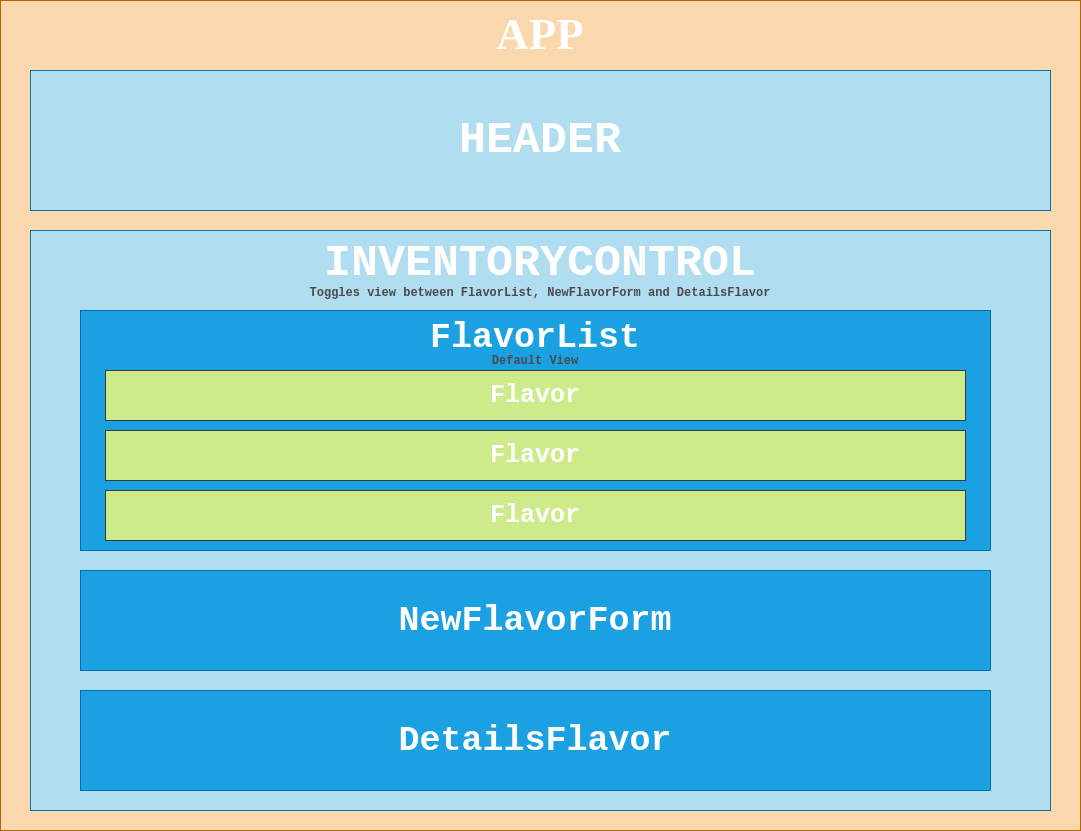

The diagram above was exported from draw.io. Its source (the exported page's mxGraphModel, read from the mxfile embedded in the PNG):
<mxGraphModel dx="1564" dy="832" grid="1" gridSize="10" guides="1" tooltips="1" connect="1" arrows="1" fold="1" page="1" pageScale="1" pageWidth="1100" pageHeight="850" math="0" shadow="0">
  <root>
    <mxCell id="0" />
    <mxCell id="1" parent="0" />
    <mxCell id="tQRsYdLtxEpgRDji63vO-22" value="&lt;font color=&quot;#ffffff&quot; style=&quot;font-size: 45px&quot; face=&quot;Lucida Console&quot;&gt;&lt;b&gt;APP&lt;/b&gt;&lt;/font&gt;" style="rounded=0;whiteSpace=wrap;html=1;verticalAlign=top;fillColor=#fad7ac;strokeColor=#b46504;" vertex="1" parent="1">
      <mxGeometry x="10" y="10" width="1080" height="830" as="geometry" />
    </mxCell>
    <mxCell id="tQRsYdLtxEpgRDji63vO-18" value="&lt;font color=&quot;#ffffff&quot; style=&quot;font-size: 45px&quot; face=&quot;Courier New&quot;&gt;&lt;b&gt;INVENTORYCONTROL&lt;/b&gt;&lt;/font&gt;" style="rounded=0;whiteSpace=wrap;html=1;fillColor=#b1ddf0;strokeColor=#10739e;verticalAlign=top;" vertex="1" parent="1">
      <mxGeometry x="40" y="240" width="1020" height="580" as="geometry" />
    </mxCell>
    <mxCell id="tQRsYdLtxEpgRDji63vO-1" value="&lt;font color=&quot;#ffffff&quot; style=&quot;font-size: 45px&quot; face=&quot;Courier New&quot;&gt;&lt;b&gt;HEADER&lt;/b&gt;&lt;/font&gt;" style="rounded=0;whiteSpace=wrap;html=1;fillColor=#b1ddf0;strokeColor=#10739e;" vertex="1" parent="1">
      <mxGeometry x="40" y="80" width="1020" height="140" as="geometry" />
    </mxCell>
    <mxCell id="tQRsYdLtxEpgRDji63vO-14" value="&lt;font color=&quot;#ffffff&quot; face=&quot;Courier New&quot; size=&quot;1&quot;&gt;&lt;b style=&quot;font-size: 35px&quot;&gt;NewFlavorForm&lt;/b&gt;&lt;/font&gt;" style="rounded=0;whiteSpace=wrap;html=1;fillColor=#1ba1e2;strokeColor=#006EAF;verticalAlign=middle;fontColor=#ffffff;" vertex="1" parent="1">
      <mxGeometry x="90" y="580" width="910" height="100" as="geometry" />
    </mxCell>
    <mxCell id="tQRsYdLtxEpgRDji63vO-15" value="&lt;font face=&quot;Courier New&quot;&gt;&lt;span style=&quot;font-size: 35px&quot;&gt;&lt;b&gt;DetailsFlavor&lt;/b&gt;&lt;/span&gt;&lt;/font&gt;" style="rounded=0;whiteSpace=wrap;html=1;fillColor=#1ba1e2;strokeColor=#006EAF;verticalAlign=middle;fontColor=#ffffff;" vertex="1" parent="1">
      <mxGeometry x="90" y="700" width="910" height="100" as="geometry" />
    </mxCell>
    <mxCell id="tQRsYdLtxEpgRDji63vO-19" value="" style="group;fillColor=#1ba1e2;strokeColor=#006EAF;fontColor=#ffffff;" vertex="1" connectable="0" parent="1">
      <mxGeometry x="90" y="320" width="910" height="240" as="geometry" />
    </mxCell>
    <mxCell id="tQRsYdLtxEpgRDji63vO-5" value="&lt;font color=&quot;#ffffff&quot; face=&quot;Courier New&quot; size=&quot;1&quot;&gt;&lt;b style=&quot;font-size: 35px&quot;&gt;FlavorList&lt;/b&gt;&lt;/font&gt;" style="rounded=0;whiteSpace=wrap;html=1;fillColor=#1ba1e2;strokeColor=#006EAF;verticalAlign=top;fontColor=#ffffff;" vertex="1" parent="tQRsYdLtxEpgRDji63vO-19">
      <mxGeometry width="910" height="240" as="geometry" />
    </mxCell>
    <mxCell id="tQRsYdLtxEpgRDji63vO-6" value="&lt;font color=&quot;#ffffff&quot; face=&quot;Courier New&quot; size=&quot;1&quot;&gt;&lt;b style=&quot;font-size: 25px&quot;&gt;Flavor&lt;/b&gt;&lt;/font&gt;" style="rounded=0;whiteSpace=wrap;html=1;fillColor=#cdeb8b;strokeColor=#36393d;verticalAlign=middle;" vertex="1" parent="tQRsYdLtxEpgRDji63vO-19">
      <mxGeometry x="25" y="60" width="860" height="50" as="geometry" />
    </mxCell>
    <mxCell id="tQRsYdLtxEpgRDji63vO-16" value="&lt;font color=&quot;#ffffff&quot; face=&quot;Courier New&quot; size=&quot;1&quot;&gt;&lt;b style=&quot;font-size: 25px&quot;&gt;Flavor&lt;/b&gt;&lt;/font&gt;" style="rounded=0;whiteSpace=wrap;html=1;fillColor=#cdeb8b;strokeColor=#36393d;verticalAlign=middle;" vertex="1" parent="tQRsYdLtxEpgRDji63vO-19">
      <mxGeometry x="25" y="120" width="860" height="50" as="geometry" />
    </mxCell>
    <mxCell id="tQRsYdLtxEpgRDji63vO-17" value="&lt;font color=&quot;#ffffff&quot; face=&quot;Courier New&quot; size=&quot;1&quot;&gt;&lt;b style=&quot;font-size: 25px&quot;&gt;Flavor&lt;/b&gt;&lt;/font&gt;" style="rounded=0;whiteSpace=wrap;html=1;fillColor=#cdeb8b;strokeColor=#36393d;verticalAlign=middle;" vertex="1" parent="tQRsYdLtxEpgRDji63vO-19">
      <mxGeometry x="25" y="180" width="860" height="50" as="geometry" />
    </mxCell>
    <mxCell id="tQRsYdLtxEpgRDji63vO-21" value="Default View" style="text;html=1;strokeColor=none;fillColor=none;align=center;verticalAlign=middle;whiteSpace=wrap;rounded=0;fontColor=#4A4A4A;fontFamily=Courier New;fontStyle=1" vertex="1" parent="tQRsYdLtxEpgRDji63vO-19">
      <mxGeometry x="370" y="40" width="170" height="20" as="geometry" />
    </mxCell>
    <mxCell id="tQRsYdLtxEpgRDji63vO-20" value="Toggles view between FlavorList, NewFlavorForm and DetailsFlavor" style="text;html=1;strokeColor=none;fillColor=none;align=center;verticalAlign=middle;whiteSpace=wrap;rounded=0;fontColor=#4A4A4A;fontFamily=Courier New;fontStyle=1" vertex="1" parent="1">
      <mxGeometry x="225" y="292" width="650" height="20" as="geometry" />
    </mxCell>
  </root>
</mxGraphModel>